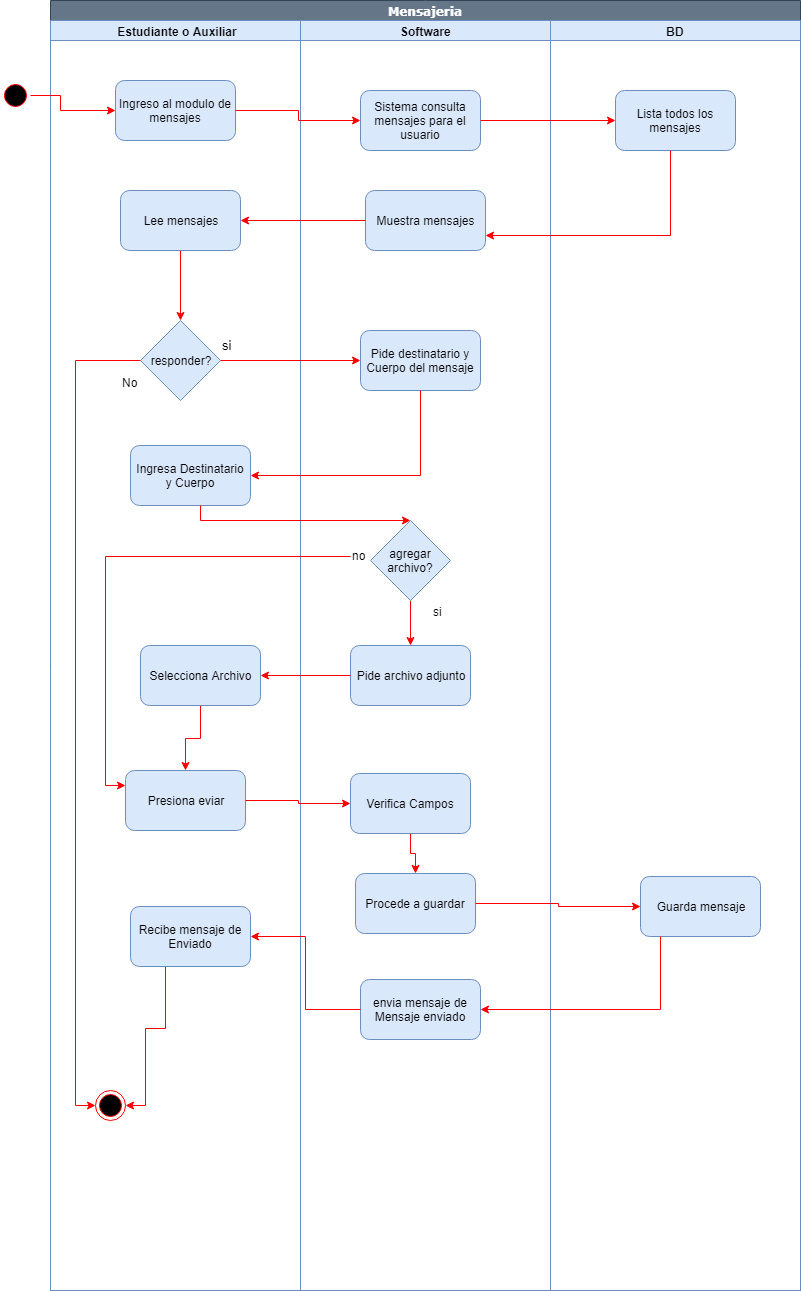

The diagram above was exported from draw.io. Its source (the exported page's mxGraphModel, read from the mxfile embedded in the PNG):
<mxGraphModel dx="2179" dy="579" grid="1" gridSize="10" guides="1" tooltips="1" connect="1" arrows="1" fold="1" page="1" pageScale="1" pageWidth="1169" pageHeight="826" background="#ffffff" math="0" shadow="0">
  <root>
    <mxCell id="0" />
    <mxCell id="1" parent="0" />
    <mxCell id="M-kko6UJPVD_oCyuK3-4-41" value="Mensajeria" style="swimlane;html=1;childLayout=stackLayout;startSize=20;rounded=0;shadow=0;comic=0;labelBackgroundColor=none;strokeColor=#314354;strokeWidth=1;fillColor=#647687;fontFamily=Verdana;fontSize=12;align=center;fontColor=#ffffff;" parent="1" vertex="1">
      <mxGeometry x="40" y="20" width="750" height="1290" as="geometry" />
    </mxCell>
    <mxCell id="M-kko6UJPVD_oCyuK3-4-42" value="&amp;nbsp;Estudiante o Auxiliar" style="swimlane;html=1;startSize=20;fillColor=#dae8fc;strokeColor=#6c8ebf;" parent="M-kko6UJPVD_oCyuK3-4-41" vertex="1">
      <mxGeometry y="20" width="250" height="1270" as="geometry" />
    </mxCell>
    <mxCell id="M-kko6UJPVD_oCyuK3-4-44" value="Ingreso al modulo de mensajes" style="rounded=1;whiteSpace=wrap;html=1;fillColor=#dae8fc;strokeColor=#6c8ebf;" parent="M-kko6UJPVD_oCyuK3-4-42" vertex="1">
      <mxGeometry x="65" y="60" width="120" height="60" as="geometry" />
    </mxCell>
    <mxCell id="M-kko6UJPVD_oCyuK3-4-82" style="edgeStyle=orthogonalEdgeStyle;rounded=0;orthogonalLoop=1;jettySize=auto;html=1;strokeColor=#FF0000;" parent="M-kko6UJPVD_oCyuK3-4-42" source="M-kko6UJPVD_oCyuK3-4-79" target="M-kko6UJPVD_oCyuK3-4-81" edge="1">
      <mxGeometry relative="1" as="geometry" />
    </mxCell>
    <mxCell id="M-kko6UJPVD_oCyuK3-4-79" value="Lee mensajes" style="rounded=1;whiteSpace=wrap;html=1;fillColor=#dae8fc;strokeColor=#6c8ebf;" parent="M-kko6UJPVD_oCyuK3-4-42" vertex="1">
      <mxGeometry x="70" y="170" width="120" height="60" as="geometry" />
    </mxCell>
    <mxCell id="M-kko6UJPVD_oCyuK3-4-81" value="responder?" style="rhombus;whiteSpace=wrap;html=1;fillColor=#dae8fc;strokeColor=#6c8ebf;" parent="M-kko6UJPVD_oCyuK3-4-42" vertex="1">
      <mxGeometry x="90" y="300" width="80" height="80" as="geometry" />
    </mxCell>
    <mxCell id="M-kko6UJPVD_oCyuK3-4-86" value="No" style="text;html=1;resizable=0;points=[];autosize=1;align=left;verticalAlign=top;spacingTop=-4;" parent="M-kko6UJPVD_oCyuK3-4-42" vertex="1">
      <mxGeometry x="70" y="353" width="30" height="20" as="geometry" />
    </mxCell>
    <mxCell id="M-kko6UJPVD_oCyuK3-4-89" value="Ingresa Destinatario y Cuerpo" style="rounded=1;whiteSpace=wrap;html=1;fillColor=#dae8fc;strokeColor=#6c8ebf;" parent="M-kko6UJPVD_oCyuK3-4-42" vertex="1">
      <mxGeometry x="80" y="425" width="120" height="60" as="geometry" />
    </mxCell>
    <mxCell id="M-kko6UJPVD_oCyuK3-4-91" value="Presiona eviar" style="rounded=1;whiteSpace=wrap;html=1;fillColor=#dae8fc;strokeColor=#6c8ebf;" parent="M-kko6UJPVD_oCyuK3-4-42" vertex="1">
      <mxGeometry x="75" y="750" width="120" height="60" as="geometry" />
    </mxCell>
    <mxCell id="M-kko6UJPVD_oCyuK3-4-104" style="edgeStyle=orthogonalEdgeStyle;rounded=0;orthogonalLoop=1;jettySize=auto;html=1;entryX=1;entryY=0.5;entryDx=0;entryDy=0;strokeColor=#FF0000;" parent="M-kko6UJPVD_oCyuK3-4-42" source="M-kko6UJPVD_oCyuK3-4-101" target="M-kko6UJPVD_oCyuK3-4-103" edge="1">
      <mxGeometry relative="1" as="geometry">
        <Array as="points">
          <mxPoint x="115" y="1008" />
          <mxPoint x="95" y="1008" />
          <mxPoint x="95" y="1085" />
        </Array>
      </mxGeometry>
    </mxCell>
    <mxCell id="M-kko6UJPVD_oCyuK3-4-101" value="Recibe mensaje de Enviado" style="rounded=1;whiteSpace=wrap;html=1;fillColor=#dae8fc;strokeColor=#6c8ebf;" parent="M-kko6UJPVD_oCyuK3-4-42" vertex="1">
      <mxGeometry x="80" y="886" width="120" height="60" as="geometry" />
    </mxCell>
    <mxCell id="M-kko6UJPVD_oCyuK3-4-103" value="" style="ellipse;html=1;shape=endState;fillColor=#000000;strokeColor=#ff0000;" parent="M-kko6UJPVD_oCyuK3-4-42" vertex="1">
      <mxGeometry x="45" y="1070" width="30" height="30" as="geometry" />
    </mxCell>
    <mxCell id="M-kko6UJPVD_oCyuK3-4-105" style="edgeStyle=orthogonalEdgeStyle;rounded=0;orthogonalLoop=1;jettySize=auto;html=1;strokeColor=#FF0000;entryX=0;entryY=0.5;entryDx=0;entryDy=0;" parent="M-kko6UJPVD_oCyuK3-4-42" source="M-kko6UJPVD_oCyuK3-4-81" target="M-kko6UJPVD_oCyuK3-4-103" edge="1">
      <mxGeometry relative="1" as="geometry">
        <mxPoint x="50" y="830" as="targetPoint" />
      </mxGeometry>
    </mxCell>
    <mxCell id="2jRYizkoG8427c4f9yTm-9" style="edgeStyle=orthogonalEdgeStyle;rounded=0;orthogonalLoop=1;jettySize=auto;html=1;strokeColor=#FF0000;" edge="1" parent="M-kko6UJPVD_oCyuK3-4-42" source="2jRYizkoG8427c4f9yTm-6" target="M-kko6UJPVD_oCyuK3-4-91">
      <mxGeometry relative="1" as="geometry" />
    </mxCell>
    <mxCell id="2jRYizkoG8427c4f9yTm-6" value="Selecciona Archivo" style="rounded=1;whiteSpace=wrap;html=1;fillColor=#dae8fc;strokeColor=#6c8ebf;" vertex="1" parent="M-kko6UJPVD_oCyuK3-4-42">
      <mxGeometry x="90" y="625" width="120" height="60" as="geometry" />
    </mxCell>
    <mxCell id="M-kko6UJPVD_oCyuK3-4-51" value="Software" style="swimlane;html=1;startSize=20;fillColor=#dae8fc;strokeColor=#6c8ebf;" parent="M-kko6UJPVD_oCyuK3-4-41" vertex="1">
      <mxGeometry x="250" y="20" width="250" height="1270" as="geometry" />
    </mxCell>
    <mxCell id="M-kko6UJPVD_oCyuK3-4-73" value="Sistema consulta mensajes para el usuario" style="rounded=1;whiteSpace=wrap;html=1;fillColor=#dae8fc;strokeColor=#6c8ebf;" parent="M-kko6UJPVD_oCyuK3-4-51" vertex="1">
      <mxGeometry x="60" y="70" width="120" height="60" as="geometry" />
    </mxCell>
    <mxCell id="M-kko6UJPVD_oCyuK3-4-77" value="Muestra mensajes" style="rounded=1;whiteSpace=wrap;html=1;fillColor=#dae8fc;strokeColor=#6c8ebf;" parent="M-kko6UJPVD_oCyuK3-4-51" vertex="1">
      <mxGeometry x="65" y="170" width="120" height="60" as="geometry" />
    </mxCell>
    <mxCell id="M-kko6UJPVD_oCyuK3-4-83" value="Pide destinatario y Cuerpo del mensaje" style="rounded=1;whiteSpace=wrap;html=1;fillColor=#dae8fc;strokeColor=#6c8ebf;" parent="M-kko6UJPVD_oCyuK3-4-51" vertex="1">
      <mxGeometry x="60" y="310" width="120" height="60" as="geometry" />
    </mxCell>
    <mxCell id="M-kko6UJPVD_oCyuK3-4-96" style="edgeStyle=orthogonalEdgeStyle;rounded=0;orthogonalLoop=1;jettySize=auto;html=1;strokeColor=#FF0000;" parent="M-kko6UJPVD_oCyuK3-4-51" source="M-kko6UJPVD_oCyuK3-4-93" target="M-kko6UJPVD_oCyuK3-4-94" edge="1">
      <mxGeometry relative="1" as="geometry" />
    </mxCell>
    <mxCell id="M-kko6UJPVD_oCyuK3-4-93" value="Verifica Campos" style="rounded=1;whiteSpace=wrap;html=1;fillColor=#dae8fc;strokeColor=#6c8ebf;" parent="M-kko6UJPVD_oCyuK3-4-51" vertex="1">
      <mxGeometry x="50" y="753" width="120" height="60" as="geometry" />
    </mxCell>
    <mxCell id="M-kko6UJPVD_oCyuK3-4-94" value="Procede a guardar" style="rounded=1;whiteSpace=wrap;html=1;fillColor=#dae8fc;strokeColor=#6c8ebf;" parent="M-kko6UJPVD_oCyuK3-4-51" vertex="1">
      <mxGeometry x="55" y="853" width="120" height="60" as="geometry" />
    </mxCell>
    <mxCell id="M-kko6UJPVD_oCyuK3-4-99" value="envia mensaje de Mensaje enviado" style="rounded=1;whiteSpace=wrap;html=1;fillColor=#dae8fc;strokeColor=#6c8ebf;" parent="M-kko6UJPVD_oCyuK3-4-51" vertex="1">
      <mxGeometry x="60" y="959" width="120" height="60" as="geometry" />
    </mxCell>
    <mxCell id="2jRYizkoG8427c4f9yTm-3" style="edgeStyle=orthogonalEdgeStyle;rounded=0;orthogonalLoop=1;jettySize=auto;html=1;strokeColor=#FF0000;" edge="1" parent="M-kko6UJPVD_oCyuK3-4-51" source="2jRYizkoG8427c4f9yTm-1" target="2jRYizkoG8427c4f9yTm-2">
      <mxGeometry relative="1" as="geometry" />
    </mxCell>
    <mxCell id="2jRYizkoG8427c4f9yTm-1" value="agregar archivo?" style="rhombus;whiteSpace=wrap;html=1;fillColor=#dae8fc;strokeColor=#6c8ebf;" vertex="1" parent="M-kko6UJPVD_oCyuK3-4-51">
      <mxGeometry x="70" y="500" width="80" height="80" as="geometry" />
    </mxCell>
    <mxCell id="2jRYizkoG8427c4f9yTm-2" value="Pide archivo adjunto" style="rounded=1;whiteSpace=wrap;html=1;fillColor=#dae8fc;strokeColor=#6c8ebf;" vertex="1" parent="M-kko6UJPVD_oCyuK3-4-51">
      <mxGeometry x="50" y="625" width="120" height="60" as="geometry" />
    </mxCell>
    <mxCell id="M-kko6UJPVD_oCyuK3-4-59" value="BD" style="swimlane;html=1;startSize=20;fillColor=#dae8fc;strokeColor=#6c8ebf;" parent="M-kko6UJPVD_oCyuK3-4-41" vertex="1">
      <mxGeometry x="500" y="20" width="250" height="1270" as="geometry" />
    </mxCell>
    <mxCell id="M-kko6UJPVD_oCyuK3-4-75" value="Lista todos los mensajes" style="rounded=1;whiteSpace=wrap;html=1;fillColor=#dae8fc;strokeColor=#6c8ebf;" parent="M-kko6UJPVD_oCyuK3-4-59" vertex="1">
      <mxGeometry x="65" y="70" width="120" height="60" as="geometry" />
    </mxCell>
    <mxCell id="M-kko6UJPVD_oCyuK3-4-97" value="Guarda mensaje" style="rounded=1;whiteSpace=wrap;html=1;fillColor=#dae8fc;strokeColor=#6c8ebf;" parent="M-kko6UJPVD_oCyuK3-4-59" vertex="1">
      <mxGeometry x="90" y="856" width="120" height="60" as="geometry" />
    </mxCell>
    <mxCell id="M-kko6UJPVD_oCyuK3-4-74" style="edgeStyle=orthogonalEdgeStyle;rounded=0;orthogonalLoop=1;jettySize=auto;html=1;strokeColor=#FF0000;" parent="M-kko6UJPVD_oCyuK3-4-41" source="M-kko6UJPVD_oCyuK3-4-44" target="M-kko6UJPVD_oCyuK3-4-73" edge="1">
      <mxGeometry relative="1" as="geometry" />
    </mxCell>
    <mxCell id="M-kko6UJPVD_oCyuK3-4-76" style="edgeStyle=orthogonalEdgeStyle;rounded=0;orthogonalLoop=1;jettySize=auto;html=1;strokeColor=#FF0000;" parent="M-kko6UJPVD_oCyuK3-4-41" source="M-kko6UJPVD_oCyuK3-4-73" target="M-kko6UJPVD_oCyuK3-4-75" edge="1">
      <mxGeometry relative="1" as="geometry" />
    </mxCell>
    <mxCell id="M-kko6UJPVD_oCyuK3-4-78" style="edgeStyle=orthogonalEdgeStyle;rounded=0;orthogonalLoop=1;jettySize=auto;html=1;entryX=1;entryY=0.75;entryDx=0;entryDy=0;strokeColor=#FF0000;" parent="M-kko6UJPVD_oCyuK3-4-41" source="M-kko6UJPVD_oCyuK3-4-75" target="M-kko6UJPVD_oCyuK3-4-77" edge="1">
      <mxGeometry relative="1" as="geometry">
        <Array as="points">
          <mxPoint x="620" y="235" />
        </Array>
      </mxGeometry>
    </mxCell>
    <mxCell id="M-kko6UJPVD_oCyuK3-4-80" style="edgeStyle=orthogonalEdgeStyle;rounded=0;orthogonalLoop=1;jettySize=auto;html=1;strokeColor=#FF0000;" parent="M-kko6UJPVD_oCyuK3-4-41" source="M-kko6UJPVD_oCyuK3-4-77" target="M-kko6UJPVD_oCyuK3-4-79" edge="1">
      <mxGeometry relative="1" as="geometry">
        <mxPoint x="200" y="220" as="targetPoint" />
      </mxGeometry>
    </mxCell>
    <mxCell id="M-kko6UJPVD_oCyuK3-4-84" style="edgeStyle=orthogonalEdgeStyle;rounded=0;orthogonalLoop=1;jettySize=auto;html=1;entryX=0;entryY=0.5;entryDx=0;entryDy=0;strokeColor=#FF0000;" parent="M-kko6UJPVD_oCyuK3-4-41" source="M-kko6UJPVD_oCyuK3-4-81" target="M-kko6UJPVD_oCyuK3-4-83" edge="1">
      <mxGeometry relative="1" as="geometry" />
    </mxCell>
    <mxCell id="M-kko6UJPVD_oCyuK3-4-90" style="edgeStyle=orthogonalEdgeStyle;rounded=0;orthogonalLoop=1;jettySize=auto;html=1;entryX=1;entryY=0.5;entryDx=0;entryDy=0;strokeColor=#FF0000;" parent="M-kko6UJPVD_oCyuK3-4-41" source="M-kko6UJPVD_oCyuK3-4-83" target="M-kko6UJPVD_oCyuK3-4-89" edge="1">
      <mxGeometry relative="1" as="geometry">
        <Array as="points">
          <mxPoint x="370" y="475" />
        </Array>
      </mxGeometry>
    </mxCell>
    <mxCell id="M-kko6UJPVD_oCyuK3-4-95" style="edgeStyle=orthogonalEdgeStyle;rounded=0;orthogonalLoop=1;jettySize=auto;html=1;entryX=0;entryY=0.5;entryDx=0;entryDy=0;strokeColor=#FF0000;" parent="M-kko6UJPVD_oCyuK3-4-41" source="M-kko6UJPVD_oCyuK3-4-91" target="M-kko6UJPVD_oCyuK3-4-93" edge="1">
      <mxGeometry relative="1" as="geometry" />
    </mxCell>
    <mxCell id="M-kko6UJPVD_oCyuK3-4-98" style="edgeStyle=orthogonalEdgeStyle;rounded=0;orthogonalLoop=1;jettySize=auto;html=1;strokeColor=#FF0000;" parent="M-kko6UJPVD_oCyuK3-4-41" source="M-kko6UJPVD_oCyuK3-4-94" target="M-kko6UJPVD_oCyuK3-4-97" edge="1">
      <mxGeometry relative="1" as="geometry" />
    </mxCell>
    <mxCell id="M-kko6UJPVD_oCyuK3-4-100" style="edgeStyle=orthogonalEdgeStyle;rounded=0;orthogonalLoop=1;jettySize=auto;html=1;entryX=1;entryY=0.5;entryDx=0;entryDy=0;strokeColor=#FF0000;" parent="M-kko6UJPVD_oCyuK3-4-41" source="M-kko6UJPVD_oCyuK3-4-97" target="M-kko6UJPVD_oCyuK3-4-99" edge="1">
      <mxGeometry relative="1" as="geometry">
        <Array as="points">
          <mxPoint x="610" y="1009" />
        </Array>
      </mxGeometry>
    </mxCell>
    <mxCell id="M-kko6UJPVD_oCyuK3-4-102" style="edgeStyle=orthogonalEdgeStyle;rounded=0;orthogonalLoop=1;jettySize=auto;html=1;strokeColor=#FF0000;entryX=1;entryY=0.5;entryDx=0;entryDy=0;" parent="M-kko6UJPVD_oCyuK3-4-41" source="M-kko6UJPVD_oCyuK3-4-99" target="M-kko6UJPVD_oCyuK3-4-101" edge="1">
      <mxGeometry relative="1" as="geometry">
        <mxPoint x="210" y="776" as="targetPoint" />
      </mxGeometry>
    </mxCell>
    <mxCell id="M-kko6UJPVD_oCyuK3-4-92" style="edgeStyle=orthogonalEdgeStyle;rounded=0;orthogonalLoop=1;jettySize=auto;html=1;strokeColor=#FF0000;entryX=0.5;entryY=0;entryDx=0;entryDy=0;" parent="M-kko6UJPVD_oCyuK3-4-41" source="M-kko6UJPVD_oCyuK3-4-89" target="2jRYizkoG8427c4f9yTm-1" edge="1">
      <mxGeometry relative="1" as="geometry">
        <Array as="points">
          <mxPoint x="150" y="520" />
        </Array>
      </mxGeometry>
    </mxCell>
    <mxCell id="2jRYizkoG8427c4f9yTm-7" style="edgeStyle=orthogonalEdgeStyle;rounded=0;orthogonalLoop=1;jettySize=auto;html=1;entryX=1;entryY=0.5;entryDx=0;entryDy=0;strokeColor=#FF0000;" edge="1" parent="M-kko6UJPVD_oCyuK3-4-41" source="2jRYizkoG8427c4f9yTm-2" target="2jRYizkoG8427c4f9yTm-6">
      <mxGeometry relative="1" as="geometry" />
    </mxCell>
    <mxCell id="M-kko6UJPVD_oCyuK3-4-69" style="edgeStyle=orthogonalEdgeStyle;rounded=0;orthogonalLoop=1;jettySize=auto;html=1;strokeColor=#FF0000;entryX=0;entryY=0.5;entryDx=0;entryDy=0;exitX=1;exitY=0.5;exitDx=0;exitDy=0;" parent="1" source="M-kko6UJPVD_oCyuK3-4-70" target="M-kko6UJPVD_oCyuK3-4-44" edge="1">
      <mxGeometry relative="1" as="geometry">
        <Array as="points">
          <mxPoint x="50" y="115" />
          <mxPoint x="50" y="130" />
        </Array>
      </mxGeometry>
    </mxCell>
    <mxCell id="M-kko6UJPVD_oCyuK3-4-70" value="" style="ellipse;html=1;shape=startState;fillColor=#000000;strokeColor=#ff0000;" parent="1" vertex="1">
      <mxGeometry x="-10" y="100" width="30" height="30" as="geometry" />
    </mxCell>
    <mxCell id="M-kko6UJPVD_oCyuK3-4-85" value="&lt;font style=&quot;font-size: 13px&quot;&gt;si&lt;/font&gt;" style="text;html=1;resizable=0;points=[];autosize=1;align=left;verticalAlign=top;spacingTop=-4;" parent="1" vertex="1">
      <mxGeometry x="210" y="355" width="30" height="20" as="geometry" />
    </mxCell>
    <mxCell id="2jRYizkoG8427c4f9yTm-4" value="si" style="text;html=1;resizable=0;points=[];autosize=1;align=left;verticalAlign=top;spacingTop=-4;" vertex="1" parent="1">
      <mxGeometry x="421" y="622" width="20" height="20" as="geometry" />
    </mxCell>
    <mxCell id="2jRYizkoG8427c4f9yTm-8" style="edgeStyle=orthogonalEdgeStyle;rounded=0;orthogonalLoop=1;jettySize=auto;html=1;entryX=0;entryY=0.25;entryDx=0;entryDy=0;strokeColor=#FF0000;" edge="1" parent="1" source="2jRYizkoG8427c4f9yTm-5" target="M-kko6UJPVD_oCyuK3-4-91">
      <mxGeometry relative="1" as="geometry" />
    </mxCell>
    <mxCell id="2jRYizkoG8427c4f9yTm-5" value="no" style="text;html=1;resizable=0;points=[];autosize=1;align=left;verticalAlign=top;spacingTop=-4;" vertex="1" parent="1">
      <mxGeometry x="340" y="566" width="30" height="20" as="geometry" />
    </mxCell>
  </root>
</mxGraphModel>